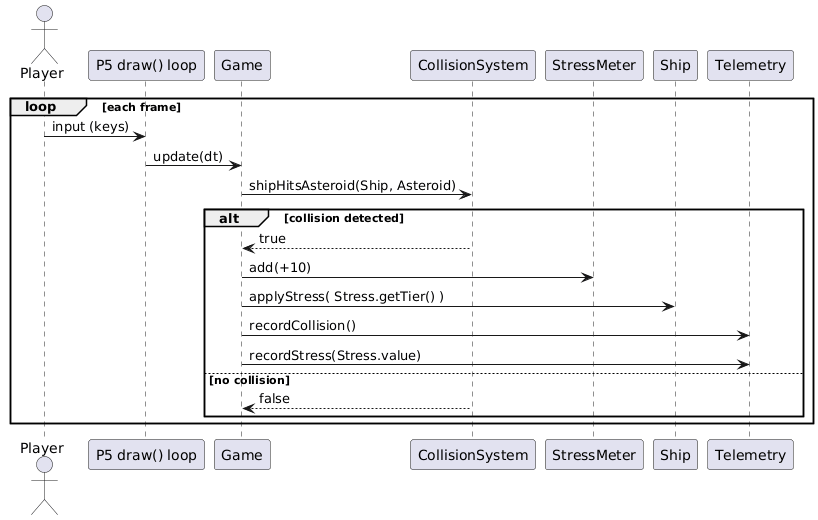

The diagram above was rendered by PlantUML. Its source (embedded in the PNG):
@startuml
actor Player
participant "P5 draw() loop" as Loop
participant Game
participant CollisionSystem as Col
participant StressMeter as Stress
participant Ship
participant Telemetry as Tel

loop each frame
  Player -> Loop : input (keys)
  Loop -> Game : update(dt)

  Game -> Col : shipHitsAsteroid(Ship, Asteroid)
  alt collision detected
    Col --> Game : true
    Game -> Stress : add(+10)
    Game -> Ship : applyStress( Stress.getTier() )
    Game -> Tel : recordCollision()
    Game -> Tel : recordStress(Stress.value)
  else no collision
    Col --> Game : false
  end
end
@enduml